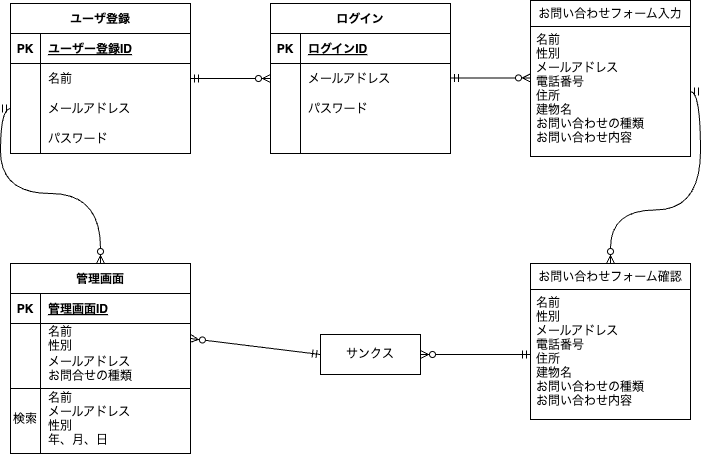

The diagram above was exported from draw.io. Its source (the exported page's mxGraphModel, read from the mxfile embedded in the PNG):
<mxGraphModel dx="980" dy="820" grid="1" gridSize="10" guides="1" tooltips="1" connect="1" arrows="1" fold="1" page="1" pageScale="1" pageWidth="827" pageHeight="1169" math="0" shadow="0">
  <root>
    <mxCell id="0" />
    <mxCell id="1" parent="0" />
    <mxCell id="15" value="ユーザ登録" style="shape=table;startSize=30;container=1;collapsible=1;childLayout=tableLayout;fixedRows=1;rowLines=0;fontStyle=1;align=center;resizeLast=1;movable=0;resizable=0;rotatable=0;deletable=0;editable=0;connectable=0;" vertex="1" parent="1">
      <mxGeometry x="70" y="60" width="180" height="150" as="geometry">
        <mxRectangle x="70" y="60" width="100" height="30" as="alternateBounds" />
      </mxGeometry>
    </mxCell>
    <mxCell id="16" value="" style="shape=tableRow;horizontal=0;startSize=0;swimlaneHead=0;swimlaneBody=0;fillColor=none;collapsible=0;dropTarget=0;points=[[0,0.5],[1,0.5]];portConstraint=eastwest;top=0;left=0;right=0;bottom=1;movable=0;resizable=0;rotatable=0;deletable=0;editable=0;connectable=0;" vertex="1" parent="15">
      <mxGeometry y="30" width="180" height="30" as="geometry" />
    </mxCell>
    <mxCell id="17" value="PK" style="shape=partialRectangle;connectable=0;fillColor=none;top=0;left=0;bottom=0;right=0;fontStyle=1;overflow=hidden;movable=0;resizable=0;rotatable=0;deletable=0;editable=0;" vertex="1" parent="16">
      <mxGeometry width="30" height="30" as="geometry">
        <mxRectangle width="30" height="30" as="alternateBounds" />
      </mxGeometry>
    </mxCell>
    <mxCell id="18" value="ユーザー登録ID" style="shape=partialRectangle;connectable=0;fillColor=none;top=0;left=0;bottom=0;right=0;align=left;spacingLeft=6;fontStyle=5;overflow=hidden;movable=0;resizable=0;rotatable=0;deletable=0;editable=0;" vertex="1" parent="16">
      <mxGeometry x="30" width="150" height="30" as="geometry">
        <mxRectangle width="150" height="30" as="alternateBounds" />
      </mxGeometry>
    </mxCell>
    <mxCell id="19" value="" style="shape=tableRow;horizontal=0;startSize=0;swimlaneHead=0;swimlaneBody=0;fillColor=none;collapsible=0;dropTarget=0;points=[[0,0.5],[1,0.5]];portConstraint=eastwest;top=0;left=0;right=0;bottom=0;movable=0;resizable=0;rotatable=0;deletable=0;editable=0;connectable=0;" vertex="1" parent="15">
      <mxGeometry y="60" width="180" height="30" as="geometry" />
    </mxCell>
    <mxCell id="20" value="" style="shape=partialRectangle;connectable=0;fillColor=none;top=0;left=0;bottom=0;right=0;editable=0;overflow=hidden;movable=0;resizable=0;rotatable=0;deletable=0;" vertex="1" parent="19">
      <mxGeometry width="30" height="30" as="geometry">
        <mxRectangle width="30" height="30" as="alternateBounds" />
      </mxGeometry>
    </mxCell>
    <mxCell id="21" value="名前" style="shape=partialRectangle;connectable=0;fillColor=none;top=0;left=0;bottom=0;right=0;align=left;spacingLeft=6;overflow=hidden;movable=0;resizable=0;rotatable=0;deletable=0;editable=0;" vertex="1" parent="19">
      <mxGeometry x="30" width="150" height="30" as="geometry">
        <mxRectangle width="150" height="30" as="alternateBounds" />
      </mxGeometry>
    </mxCell>
    <mxCell id="22" value="" style="shape=tableRow;horizontal=0;startSize=0;swimlaneHead=0;swimlaneBody=0;fillColor=none;collapsible=0;dropTarget=0;points=[[0,0.5],[1,0.5]];portConstraint=eastwest;top=0;left=0;right=0;bottom=0;movable=0;resizable=0;rotatable=0;deletable=0;editable=0;connectable=0;" vertex="1" parent="15">
      <mxGeometry y="90" width="180" height="30" as="geometry" />
    </mxCell>
    <mxCell id="23" value="" style="shape=partialRectangle;connectable=0;fillColor=none;top=0;left=0;bottom=0;right=0;editable=0;overflow=hidden;movable=0;resizable=0;rotatable=0;deletable=0;" vertex="1" parent="22">
      <mxGeometry width="30" height="30" as="geometry">
        <mxRectangle width="30" height="30" as="alternateBounds" />
      </mxGeometry>
    </mxCell>
    <mxCell id="24" value="メールアドレス" style="shape=partialRectangle;connectable=0;fillColor=none;top=0;left=0;bottom=0;right=0;align=left;spacingLeft=6;overflow=hidden;movable=0;resizable=0;rotatable=0;deletable=0;editable=0;" vertex="1" parent="22">
      <mxGeometry x="30" width="150" height="30" as="geometry">
        <mxRectangle width="150" height="30" as="alternateBounds" />
      </mxGeometry>
    </mxCell>
    <mxCell id="25" value="" style="shape=tableRow;horizontal=0;startSize=0;swimlaneHead=0;swimlaneBody=0;fillColor=none;collapsible=0;dropTarget=0;points=[[0,0.5],[1,0.5]];portConstraint=eastwest;top=0;left=0;right=0;bottom=0;movable=0;resizable=0;rotatable=0;deletable=0;editable=0;connectable=0;" vertex="1" parent="15">
      <mxGeometry y="120" width="180" height="30" as="geometry" />
    </mxCell>
    <mxCell id="26" value="" style="shape=partialRectangle;connectable=0;fillColor=none;top=0;left=0;bottom=0;right=0;editable=0;overflow=hidden;movable=0;resizable=0;rotatable=0;deletable=0;" vertex="1" parent="25">
      <mxGeometry width="30" height="30" as="geometry">
        <mxRectangle width="30" height="30" as="alternateBounds" />
      </mxGeometry>
    </mxCell>
    <mxCell id="27" value="パスワード" style="shape=partialRectangle;connectable=0;fillColor=none;top=0;left=0;bottom=0;right=0;align=left;spacingLeft=6;overflow=hidden;movable=0;resizable=0;rotatable=0;deletable=0;editable=0;" vertex="1" parent="25">
      <mxGeometry x="30" width="150" height="30" as="geometry">
        <mxRectangle width="150" height="30" as="alternateBounds" />
      </mxGeometry>
    </mxCell>
    <mxCell id="28" value="ログイン" style="shape=table;startSize=30;container=1;collapsible=1;childLayout=tableLayout;fixedRows=1;rowLines=0;fontStyle=1;align=center;resizeLast=1;movable=0;resizable=0;rotatable=0;deletable=0;editable=0;connectable=0;" vertex="1" parent="1">
      <mxGeometry x="330" y="60" width="180" height="150" as="geometry">
        <mxRectangle x="330" y="60" width="90" height="30" as="alternateBounds" />
      </mxGeometry>
    </mxCell>
    <mxCell id="29" value="" style="shape=tableRow;horizontal=0;startSize=0;swimlaneHead=0;swimlaneBody=0;fillColor=none;collapsible=0;dropTarget=0;points=[[0,0.5],[1,0.5]];portConstraint=eastwest;top=0;left=0;right=0;bottom=1;movable=0;resizable=0;rotatable=0;deletable=0;editable=0;connectable=0;" vertex="1" parent="28">
      <mxGeometry y="30" width="180" height="30" as="geometry" />
    </mxCell>
    <mxCell id="30" value="PK" style="shape=partialRectangle;connectable=0;fillColor=none;top=0;left=0;bottom=0;right=0;fontStyle=1;overflow=hidden;movable=0;resizable=0;rotatable=0;deletable=0;editable=0;" vertex="1" parent="29">
      <mxGeometry width="30" height="30" as="geometry">
        <mxRectangle width="30" height="30" as="alternateBounds" />
      </mxGeometry>
    </mxCell>
    <mxCell id="31" value="ログインID" style="shape=partialRectangle;connectable=0;fillColor=none;top=0;left=0;bottom=0;right=0;align=left;spacingLeft=6;fontStyle=5;overflow=hidden;movable=0;resizable=0;rotatable=0;deletable=0;editable=0;" vertex="1" parent="29">
      <mxGeometry x="30" width="150" height="30" as="geometry">
        <mxRectangle width="150" height="30" as="alternateBounds" />
      </mxGeometry>
    </mxCell>
    <mxCell id="32" value="" style="shape=tableRow;horizontal=0;startSize=0;swimlaneHead=0;swimlaneBody=0;fillColor=none;collapsible=0;dropTarget=0;points=[[0,0.5],[1,0.5]];portConstraint=eastwest;top=0;left=0;right=0;bottom=0;movable=0;resizable=0;rotatable=0;deletable=0;editable=0;connectable=0;" vertex="1" parent="28">
      <mxGeometry y="60" width="180" height="30" as="geometry" />
    </mxCell>
    <mxCell id="33" value="" style="shape=partialRectangle;connectable=0;fillColor=none;top=0;left=0;bottom=0;right=0;editable=0;overflow=hidden;movable=0;resizable=0;rotatable=0;deletable=0;" vertex="1" parent="32">
      <mxGeometry width="30" height="30" as="geometry">
        <mxRectangle width="30" height="30" as="alternateBounds" />
      </mxGeometry>
    </mxCell>
    <mxCell id="34" value="メールアドレス   " style="shape=partialRectangle;connectable=0;fillColor=none;top=0;left=0;bottom=0;right=0;align=left;spacingLeft=6;overflow=hidden;movable=0;resizable=0;rotatable=0;deletable=0;editable=0;" vertex="1" parent="32">
      <mxGeometry x="30" width="150" height="30" as="geometry">
        <mxRectangle width="150" height="30" as="alternateBounds" />
      </mxGeometry>
    </mxCell>
    <mxCell id="35" value="" style="shape=tableRow;horizontal=0;startSize=0;swimlaneHead=0;swimlaneBody=0;fillColor=none;collapsible=0;dropTarget=0;points=[[0,0.5],[1,0.5]];portConstraint=eastwest;top=0;left=0;right=0;bottom=0;movable=0;resizable=0;rotatable=0;deletable=0;editable=0;connectable=0;" vertex="1" parent="28">
      <mxGeometry y="90" width="180" height="30" as="geometry" />
    </mxCell>
    <mxCell id="36" value="" style="shape=partialRectangle;connectable=0;fillColor=none;top=0;left=0;bottom=0;right=0;editable=0;overflow=hidden;movable=0;resizable=0;rotatable=0;deletable=0;" vertex="1" parent="35">
      <mxGeometry width="30" height="30" as="geometry">
        <mxRectangle width="30" height="30" as="alternateBounds" />
      </mxGeometry>
    </mxCell>
    <mxCell id="37" value="パスワード" style="shape=partialRectangle;connectable=0;fillColor=none;top=0;left=0;bottom=0;right=0;align=left;spacingLeft=6;overflow=hidden;movable=0;resizable=0;rotatable=0;deletable=0;editable=0;" vertex="1" parent="35">
      <mxGeometry x="30" width="150" height="30" as="geometry">
        <mxRectangle width="150" height="30" as="alternateBounds" />
      </mxGeometry>
    </mxCell>
    <mxCell id="38" value="" style="shape=tableRow;horizontal=0;startSize=0;swimlaneHead=0;swimlaneBody=0;fillColor=none;collapsible=0;dropTarget=0;points=[[0,0.5],[1,0.5]];portConstraint=eastwest;top=0;left=0;right=0;bottom=0;movable=0;resizable=0;rotatable=0;deletable=0;editable=0;connectable=0;" vertex="1" parent="28">
      <mxGeometry y="120" width="180" height="30" as="geometry" />
    </mxCell>
    <mxCell id="39" value="" style="shape=partialRectangle;connectable=0;fillColor=none;top=0;left=0;bottom=0;right=0;editable=0;overflow=hidden;movable=0;resizable=0;rotatable=0;deletable=0;" vertex="1" parent="38">
      <mxGeometry width="30" height="30" as="geometry">
        <mxRectangle width="30" height="30" as="alternateBounds" />
      </mxGeometry>
    </mxCell>
    <mxCell id="40" value="" style="shape=partialRectangle;connectable=0;fillColor=none;top=0;left=0;bottom=0;right=0;align=left;spacingLeft=6;overflow=hidden;movable=0;resizable=0;rotatable=0;deletable=0;editable=0;" vertex="1" parent="38">
      <mxGeometry x="30" width="150" height="30" as="geometry">
        <mxRectangle width="150" height="30" as="alternateBounds" />
      </mxGeometry>
    </mxCell>
    <mxCell id="99" value="お問い合わせフォーム入力" style="swimlane;fontStyle=0;childLayout=stackLayout;horizontal=1;startSize=26;horizontalStack=0;resizeParent=1;resizeParentMax=0;resizeLast=0;collapsible=1;marginBottom=0;align=center;fontSize=12;movable=0;resizable=0;rotatable=0;deletable=0;editable=0;connectable=0;" vertex="1" parent="1">
      <mxGeometry x="590" y="57" width="160" height="156" as="geometry" />
    </mxCell>
    <mxCell id="100" value="名前&#10;性別&#10;メールアドレス&#10;電話番号&#10;住所&#10;建物名&#10;お問い合わせの種類&#10;お問い合わせ内容" style="text;strokeColor=default;fillColor=none;spacingLeft=4;spacingRight=4;overflow=hidden;rotatable=0;points=[[0,0.5],[1,0.5]];portConstraint=eastwest;fontSize=12;movable=0;resizable=0;deletable=0;editable=0;connectable=0;" vertex="1" parent="99">
      <mxGeometry y="26" width="160" height="130" as="geometry" />
    </mxCell>
    <mxCell id="116" value="お問い合わせフォーム確認" style="swimlane;fontStyle=0;childLayout=stackLayout;horizontal=1;startSize=26;horizontalStack=0;resizeParent=1;resizeParentMax=0;resizeLast=0;collapsible=1;marginBottom=0;align=center;fontSize=12;movable=0;resizable=0;rotatable=0;deletable=0;editable=0;connectable=0;" vertex="1" parent="1">
      <mxGeometry x="590" y="320" width="160" height="156" as="geometry" />
    </mxCell>
    <mxCell id="117" value="名前&#10;性別&#10;メールアドレス&#10;電話番号&#10;住所&#10;建物名&#10;お問い合わせの種類&#10;お問い合わせ内容" style="text;strokeColor=none;fillColor=none;spacingLeft=4;spacingRight=4;overflow=hidden;rotatable=0;points=[[0,0.5],[1,0.5]];portConstraint=eastwest;fontSize=12;movable=0;resizable=0;deletable=0;editable=0;connectable=0;" vertex="1" parent="116">
      <mxGeometry y="26" width="160" height="130" as="geometry" />
    </mxCell>
    <mxCell id="172" style="html=1;exitX=0;exitY=0.5;exitDx=0;exitDy=0;entryX=1;entryY=0.5;entryDx=0;entryDy=0;fontSize=12;startArrow=ERmandOne;startFill=0;endArrow=ERzeroToMany;endFill=0;elbow=vertical;movable=0;resizable=0;rotatable=0;deletable=0;editable=0;connectable=0;" edge="1" parent="1" source="131" target="136">
      <mxGeometry relative="1" as="geometry" />
    </mxCell>
    <mxCell id="131" value="サンクス" style="whiteSpace=wrap;html=1;align=center;fontSize=12;movable=0;resizable=0;rotatable=0;deletable=0;editable=0;connectable=0;" vertex="1" parent="1">
      <mxGeometry x="380" y="391" width="100" height="40" as="geometry" />
    </mxCell>
    <mxCell id="132" value="管理画面" style="shape=table;startSize=30;container=1;collapsible=1;childLayout=tableLayout;fixedRows=1;rowLines=0;fontStyle=1;align=center;resizeLast=1;fontSize=12;movable=0;resizable=0;rotatable=0;deletable=0;editable=0;connectable=0;" vertex="1" parent="1">
      <mxGeometry x="70" y="320" width="180" height="190" as="geometry" />
    </mxCell>
    <mxCell id="133" value="" style="shape=tableRow;horizontal=0;startSize=0;swimlaneHead=0;swimlaneBody=0;fillColor=none;collapsible=0;dropTarget=0;points=[[0,0.5],[1,0.5]];portConstraint=eastwest;top=0;left=0;right=0;bottom=1;fontSize=12;movable=0;resizable=0;rotatable=0;deletable=0;editable=0;connectable=0;" vertex="1" parent="132">
      <mxGeometry y="30" width="180" height="30" as="geometry" />
    </mxCell>
    <mxCell id="134" value="PK" style="shape=partialRectangle;connectable=0;fillColor=none;top=0;left=0;bottom=0;right=0;fontStyle=1;overflow=hidden;fontSize=12;movable=0;resizable=0;rotatable=0;deletable=0;editable=0;" vertex="1" parent="133">
      <mxGeometry width="30" height="30" as="geometry">
        <mxRectangle width="30" height="30" as="alternateBounds" />
      </mxGeometry>
    </mxCell>
    <mxCell id="135" value="管理画面ID" style="shape=partialRectangle;connectable=0;fillColor=none;top=0;left=0;bottom=0;right=0;align=left;spacingLeft=6;fontStyle=5;overflow=hidden;fontSize=12;movable=0;resizable=0;rotatable=0;deletable=0;editable=0;" vertex="1" parent="133">
      <mxGeometry x="30" width="150" height="30" as="geometry">
        <mxRectangle width="150" height="30" as="alternateBounds" />
      </mxGeometry>
    </mxCell>
    <mxCell id="136" value="" style="shape=tableRow;horizontal=0;startSize=0;swimlaneHead=0;swimlaneBody=0;fillColor=none;collapsible=0;dropTarget=0;points=[[0,0.5],[1,0.5]];portConstraint=eastwest;top=0;left=0;right=0;bottom=0;fontSize=12;movable=0;resizable=0;rotatable=0;deletable=0;editable=0;connectable=0;" vertex="1" parent="132">
      <mxGeometry y="60" width="180" height="30" as="geometry" />
    </mxCell>
    <mxCell id="137" value="" style="shape=partialRectangle;connectable=0;fillColor=none;top=0;left=0;bottom=0;right=0;editable=0;overflow=hidden;fontSize=12;movable=0;resizable=0;rotatable=0;deletable=0;" vertex="1" parent="136">
      <mxGeometry width="30" height="30" as="geometry">
        <mxRectangle width="30" height="30" as="alternateBounds" />
      </mxGeometry>
    </mxCell>
    <mxCell id="138" value="名前&#10;性別" style="shape=partialRectangle;connectable=0;fillColor=none;top=0;left=0;bottom=0;right=0;align=left;spacingLeft=6;overflow=hidden;fontSize=12;movable=0;resizable=0;rotatable=0;deletable=0;editable=0;" vertex="1" parent="136">
      <mxGeometry x="30" width="150" height="30" as="geometry">
        <mxRectangle width="150" height="30" as="alternateBounds" />
      </mxGeometry>
    </mxCell>
    <mxCell id="139" value="" style="shape=tableRow;horizontal=0;startSize=0;swimlaneHead=0;swimlaneBody=0;fillColor=none;collapsible=0;dropTarget=0;points=[[0,0.5],[1,0.5]];portConstraint=eastwest;top=0;left=0;right=0;bottom=0;fontSize=12;movable=0;resizable=0;rotatable=0;deletable=0;editable=0;connectable=0;" vertex="1" parent="132">
      <mxGeometry y="90" width="180" height="30" as="geometry" />
    </mxCell>
    <mxCell id="140" value="" style="shape=partialRectangle;connectable=0;fillColor=none;top=0;left=0;bottom=0;right=0;editable=0;overflow=hidden;fontSize=12;movable=0;resizable=0;rotatable=0;deletable=0;" vertex="1" parent="139">
      <mxGeometry width="30" height="30" as="geometry">
        <mxRectangle width="30" height="30" as="alternateBounds" />
      </mxGeometry>
    </mxCell>
    <mxCell id="141" value="メールアドレス&#10;お問合せの種類" style="shape=partialRectangle;connectable=0;fillColor=none;top=0;left=0;bottom=0;right=0;align=left;spacingLeft=6;overflow=hidden;fontSize=12;movable=0;resizable=0;rotatable=0;deletable=0;editable=0;" vertex="1" parent="139">
      <mxGeometry x="30" width="150" height="30" as="geometry">
        <mxRectangle width="150" height="30" as="alternateBounds" />
      </mxGeometry>
    </mxCell>
    <mxCell id="142" value="" style="shape=tableRow;horizontal=0;startSize=0;swimlaneHead=0;swimlaneBody=0;fillColor=none;collapsible=0;dropTarget=0;points=[[0,0.5],[1,0.5]];portConstraint=eastwest;top=0;left=0;right=0;bottom=0;fontSize=12;movable=0;resizable=0;rotatable=0;deletable=0;editable=0;connectable=0;" vertex="1" parent="132">
      <mxGeometry y="120" width="180" height="70" as="geometry" />
    </mxCell>
    <mxCell id="143" value="検索" style="shape=partialRectangle;connectable=0;fillColor=none;top=0;left=0;bottom=0;right=0;editable=0;overflow=hidden;fontSize=12;movable=0;resizable=0;rotatable=0;deletable=0;" vertex="1" parent="142">
      <mxGeometry width="30" height="70" as="geometry">
        <mxRectangle width="30" height="70" as="alternateBounds" />
      </mxGeometry>
    </mxCell>
    <mxCell id="144" value="名前&#10;メールアドレス&#10;性別&#10;年、月、日" style="shape=partialRectangle;connectable=0;fillColor=none;top=0;left=0;bottom=0;right=0;align=left;spacingLeft=6;overflow=hidden;fontSize=12;movable=0;resizable=0;rotatable=0;deletable=0;editable=0;" vertex="1" parent="142">
      <mxGeometry x="30" width="150" height="70" as="geometry">
        <mxRectangle width="150" height="70" as="alternateBounds" />
      </mxGeometry>
    </mxCell>
    <mxCell id="158" value="" style="line;strokeWidth=1;rotatable=0;dashed=0;labelPosition=right;align=left;verticalAlign=middle;spacingTop=0;spacingLeft=6;points=[];portConstraint=eastwest;fontSize=12;movable=0;resizable=0;deletable=0;editable=0;connectable=0;" vertex="1" parent="1">
      <mxGeometry x="70" y="440" width="180" height="10" as="geometry" />
    </mxCell>
    <mxCell id="165" style="html=1;exitX=1;exitY=0.5;exitDx=0;exitDy=0;entryX=0;entryY=0.5;entryDx=0;entryDy=0;fontSize=12;elbow=vertical;startArrow=ERmandOne;startFill=0;endArrow=ERzeroToMany;endFill=0;movable=0;resizable=0;rotatable=0;deletable=0;editable=0;connectable=0;" edge="1" parent="1" source="19" target="32">
      <mxGeometry relative="1" as="geometry" />
    </mxCell>
    <mxCell id="166" style="html=1;exitX=1;exitY=0.5;exitDx=0;exitDy=0;entryX=0;entryY=0.5;entryDx=0;entryDy=0;fontSize=12;elbow=vertical;startArrow=ERmandOne;startFill=0;endArrow=ERzeroToMany;endFill=0;movable=0;resizable=0;rotatable=0;deletable=0;editable=0;connectable=0;" edge="1" parent="1">
      <mxGeometry relative="1" as="geometry">
        <mxPoint x="510" y="134.41" as="sourcePoint" />
        <mxPoint x="590" y="134.41" as="targetPoint" />
      </mxGeometry>
    </mxCell>
    <mxCell id="168" style="edgeStyle=orthogonalEdgeStyle;html=1;exitX=1;exitY=0.5;exitDx=0;exitDy=0;fontSize=12;startArrow=ERmandOne;startFill=0;endArrow=ERzeroToMany;endFill=0;elbow=vertical;curved=1;entryX=0.5;entryY=0;entryDx=0;entryDy=0;movable=0;resizable=0;rotatable=0;deletable=0;editable=0;connectable=0;" edge="1" parent="1" source="100" target="116">
      <mxGeometry relative="1" as="geometry">
        <mxPoint x="680" y="320" as="targetPoint" />
      </mxGeometry>
    </mxCell>
    <mxCell id="169" style="html=1;exitX=0;exitY=0.5;exitDx=0;exitDy=0;entryX=1;entryY=0.5;entryDx=0;entryDy=0;fontSize=12;startArrow=ERmandOne;startFill=0;endArrow=ERzeroToMany;endFill=0;elbow=vertical;movable=0;resizable=0;rotatable=0;deletable=0;editable=0;connectable=0;" edge="1" parent="1" source="117" target="131">
      <mxGeometry relative="1" as="geometry" />
    </mxCell>
    <mxCell id="170" style="edgeStyle=orthogonalEdgeStyle;curved=1;html=1;exitX=0;exitY=0.5;exitDx=0;exitDy=0;fontSize=12;startArrow=ERmandOne;startFill=0;endArrow=ERzeroToMany;endFill=0;elbow=vertical;entryX=0.5;entryY=0;entryDx=0;entryDy=0;movable=0;resizable=0;rotatable=0;deletable=0;editable=0;connectable=0;" edge="1" parent="1" source="22" target="132">
      <mxGeometry relative="1" as="geometry">
        <mxPoint x="160" y="310" as="targetPoint" />
      </mxGeometry>
    </mxCell>
  </root>
</mxGraphModel>